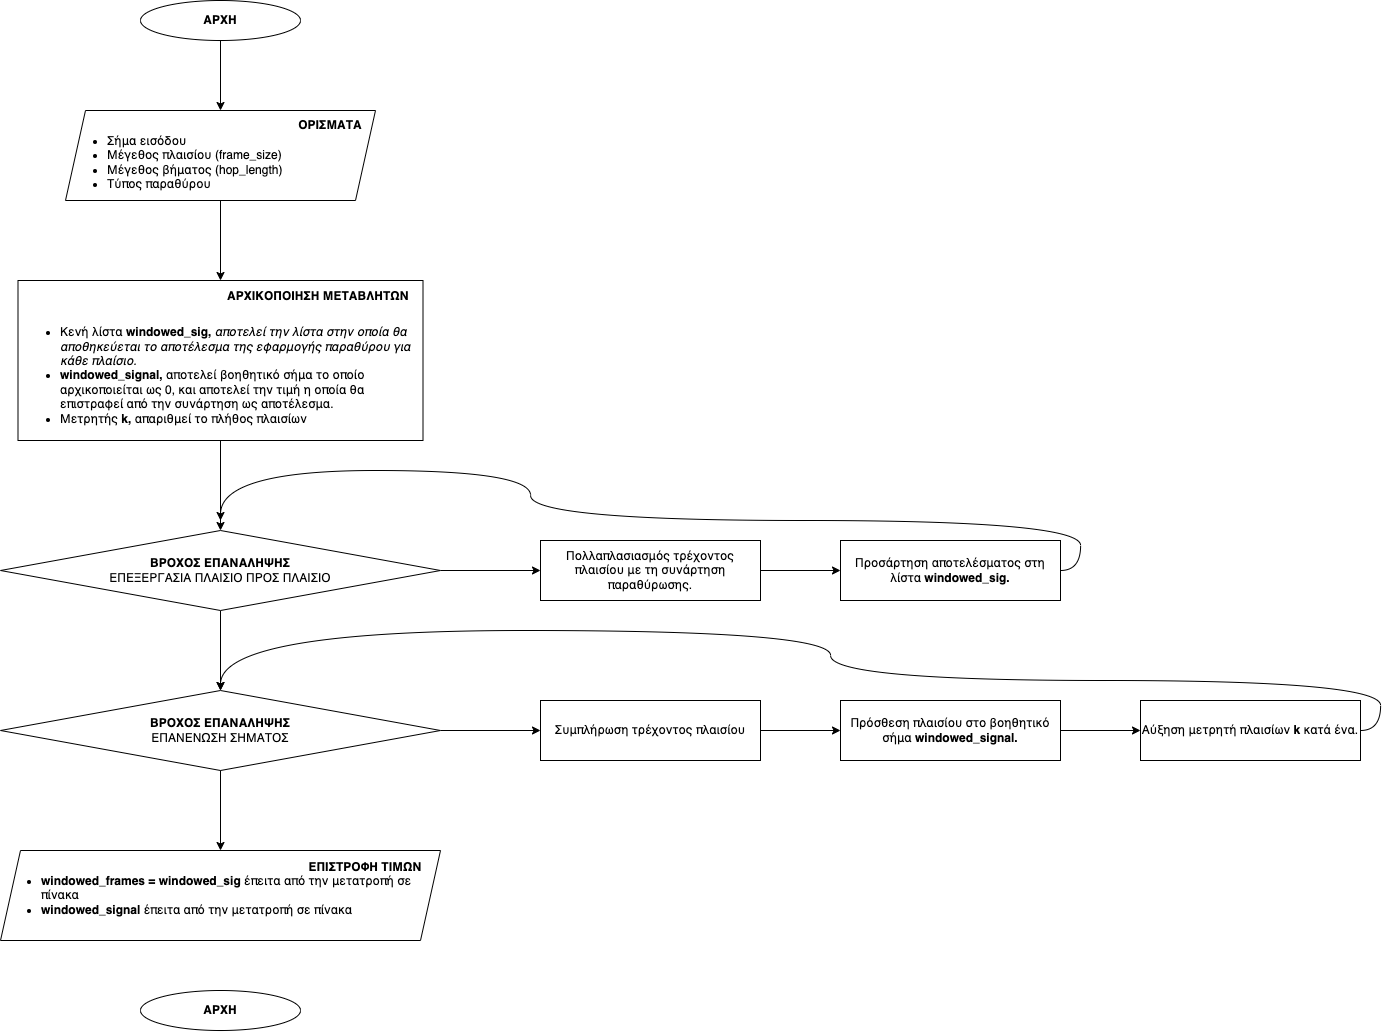

The diagram above was exported from draw.io. Its source (the exported page's mxGraphModel, read from the mxfile embedded in the PNG):
<mxGraphModel dx="2929" dy="1056" grid="1" gridSize="10" guides="1" tooltips="1" connect="1" arrows="1" fold="1" page="1" pageScale="1" pageWidth="827" pageHeight="1169" math="0" shadow="0">
  <root>
    <mxCell id="0" />
    <mxCell id="1" parent="0" />
    <mxCell id="HqMORYhC2gv6Bx_GERYe-5" value="" style="edgeStyle=orthogonalEdgeStyle;rounded=0;orthogonalLoop=1;jettySize=auto;html=1;" edge="1" parent="1" source="HqMORYhC2gv6Bx_GERYe-2" target="HqMORYhC2gv6Bx_GERYe-4">
      <mxGeometry relative="1" as="geometry" />
    </mxCell>
    <mxCell id="HqMORYhC2gv6Bx_GERYe-2" value="&lt;b&gt;ΑΡΧΗ&lt;/b&gt;" style="ellipse;whiteSpace=wrap;html=1;" vertex="1" parent="1">
      <mxGeometry x="20" y="10" width="160" height="40" as="geometry" />
    </mxCell>
    <mxCell id="HqMORYhC2gv6Bx_GERYe-8" value="" style="edgeStyle=orthogonalEdgeStyle;rounded=0;orthogonalLoop=1;jettySize=auto;html=1;" edge="1" parent="1" source="HqMORYhC2gv6Bx_GERYe-4" target="HqMORYhC2gv6Bx_GERYe-7">
      <mxGeometry relative="1" as="geometry" />
    </mxCell>
    <mxCell id="HqMORYhC2gv6Bx_GERYe-4" value="&lt;br&gt;&lt;ul style=&quot;&quot;&gt;&lt;li style=&quot;&quot;&gt;Σήμα εισόδου&lt;/li&gt;&lt;li style=&quot;&quot;&gt;Μέγεθος πλαισίου (frame_size)&lt;/li&gt;&lt;li style=&quot;&quot;&gt;Μέγεθος βήματος (hop_length)&lt;/li&gt;&lt;li style=&quot;&quot;&gt;Τύπος παραθύρου&lt;/li&gt;&lt;/ul&gt;" style="shape=parallelogram;perimeter=parallelogramPerimeter;whiteSpace=wrap;html=1;fixedSize=1;align=left;verticalAlign=middle;" vertex="1" parent="1">
      <mxGeometry x="-55" y="120" width="310" height="90" as="geometry" />
    </mxCell>
    <mxCell id="HqMORYhC2gv6Bx_GERYe-6" value="&lt;b&gt;ΟΡΙΣΜΑΤΑ&lt;/b&gt;" style="text;html=1;strokeColor=none;fillColor=none;align=center;verticalAlign=middle;whiteSpace=wrap;rounded=0;" vertex="1" parent="1">
      <mxGeometry x="180" y="120" width="60" height="30" as="geometry" />
    </mxCell>
    <mxCell id="HqMORYhC2gv6Bx_GERYe-12" style="edgeStyle=orthogonalEdgeStyle;rounded=0;orthogonalLoop=1;jettySize=auto;html=1;exitX=0.5;exitY=1;exitDx=0;exitDy=0;entryX=0.5;entryY=0;entryDx=0;entryDy=0;" edge="1" parent="1">
      <mxGeometry relative="1" as="geometry">
        <mxPoint x="100" y="450" as="sourcePoint" />
        <mxPoint x="100" y="540" as="targetPoint" />
      </mxGeometry>
    </mxCell>
    <mxCell id="HqMORYhC2gv6Bx_GERYe-7" value="&lt;ul&gt;&lt;li&gt;Κενή λίστα &lt;b&gt;windowed_sig,&amp;nbsp;&lt;/b&gt;&lt;i style=&quot;background-color: initial;&quot;&gt;αποτελεί την λίστα στην οποία θα αποθηκεύεται το αποτέλεσμα της εφαρμογής παραθύρου για κάθε πλαίσιο.&lt;/i&gt;&lt;/li&gt;&lt;li&gt;&lt;b&gt;windowed_signal, &lt;/b&gt;αποτελεί βοηθητικό σήμα το οποίο αρχικοποιείται ως 0, και αποτελεί την τιμή η οποία θα επιστραφεί από την συνάρτηση ως αποτέλεσμα.&lt;/li&gt;&lt;li&gt;Μετρητής&amp;nbsp;&lt;b&gt;k, &lt;/b&gt;απαριθμεί το πλήθος πλαισίων&lt;/li&gt;&lt;/ul&gt;" style="whiteSpace=wrap;html=1;align=left;verticalAlign=bottom;" vertex="1" parent="1">
      <mxGeometry x="-102.5" y="290" width="405" height="160" as="geometry" />
    </mxCell>
    <mxCell id="HqMORYhC2gv6Bx_GERYe-9" value="&lt;b&gt;ΑΡΧΙΚΟΠΟΙΗΣΗ ΜΕΤΑΒΛΗΤΩΝ&lt;/b&gt;" style="text;html=1;strokeColor=none;fillColor=none;align=center;verticalAlign=middle;whiteSpace=wrap;rounded=0;" vertex="1" parent="1">
      <mxGeometry x="92.5" y="291" width="210" height="30" as="geometry" />
    </mxCell>
    <mxCell id="HqMORYhC2gv6Bx_GERYe-17" style="edgeStyle=orthogonalEdgeStyle;rounded=0;orthogonalLoop=1;jettySize=auto;html=1;exitX=0.5;exitY=1;exitDx=0;exitDy=0;entryX=0.5;entryY=0;entryDx=0;entryDy=0;" edge="1" parent="1" source="HqMORYhC2gv6Bx_GERYe-11" target="HqMORYhC2gv6Bx_GERYe-15">
      <mxGeometry relative="1" as="geometry" />
    </mxCell>
    <mxCell id="HqMORYhC2gv6Bx_GERYe-19" value="" style="edgeStyle=orthogonalEdgeStyle;rounded=0;orthogonalLoop=1;jettySize=auto;html=1;" edge="1" parent="1" source="HqMORYhC2gv6Bx_GERYe-11" target="HqMORYhC2gv6Bx_GERYe-18">
      <mxGeometry relative="1" as="geometry" />
    </mxCell>
    <mxCell id="HqMORYhC2gv6Bx_GERYe-11" value="&lt;b&gt;ΒΡΟΧΟΣ ΕΠΑΝΑΛΗΨΗΣ&lt;/b&gt;&lt;br&gt;ΕΠΕΞΕΡΓΑΣΙΑ ΠΛΑΙΣΙΟ ΠΡΟΣ ΠΛΑΙΣΙΟ" style="rhombus;whiteSpace=wrap;html=1;" vertex="1" parent="1">
      <mxGeometry x="-120" y="540" width="440" height="80" as="geometry" />
    </mxCell>
    <mxCell id="HqMORYhC2gv6Bx_GERYe-33" style="edgeStyle=orthogonalEdgeStyle;curved=1;rounded=0;orthogonalLoop=1;jettySize=auto;html=1;exitX=1;exitY=0.5;exitDx=0;exitDy=0;entryX=0;entryY=0.5;entryDx=0;entryDy=0;elbow=vertical;" edge="1" parent="1" source="HqMORYhC2gv6Bx_GERYe-15" target="HqMORYhC2gv6Bx_GERYe-32">
      <mxGeometry relative="1" as="geometry" />
    </mxCell>
    <mxCell id="HqMORYhC2gv6Bx_GERYe-15" value="&lt;b&gt;ΒΡΟΧΟΣ ΕΠΑΝΑΛΗΨΗΣ&lt;/b&gt;&lt;br&gt;ΕΠΑΝΕΝΩΣΗ ΣΗΜΑΤΟΣ" style="rhombus;whiteSpace=wrap;html=1;" vertex="1" parent="1">
      <mxGeometry x="-120" y="700" width="440" height="80" as="geometry" />
    </mxCell>
    <mxCell id="HqMORYhC2gv6Bx_GERYe-21" value="" style="edgeStyle=orthogonalEdgeStyle;rounded=0;orthogonalLoop=1;jettySize=auto;html=1;" edge="1" parent="1" source="HqMORYhC2gv6Bx_GERYe-18" target="HqMORYhC2gv6Bx_GERYe-20">
      <mxGeometry relative="1" as="geometry" />
    </mxCell>
    <mxCell id="HqMORYhC2gv6Bx_GERYe-18" value="Πολλαπλασιασμός τρέχοντος πλαισίου με τη συνάρτηση παραθύρωσης." style="whiteSpace=wrap;html=1;align=center;horizontal=1;" vertex="1" parent="1">
      <mxGeometry x="420" y="550" width="220" height="60" as="geometry" />
    </mxCell>
    <mxCell id="HqMORYhC2gv6Bx_GERYe-30" style="edgeStyle=orthogonalEdgeStyle;curved=1;rounded=0;orthogonalLoop=1;jettySize=auto;html=1;exitX=1;exitY=0.5;exitDx=0;exitDy=0;elbow=vertical;" edge="1" parent="1" source="HqMORYhC2gv6Bx_GERYe-20">
      <mxGeometry relative="1" as="geometry">
        <mxPoint x="100" y="530" as="targetPoint" />
        <Array as="points">
          <mxPoint x="960" y="580" />
          <mxPoint x="960" y="530" />
          <mxPoint x="410" y="530" />
          <mxPoint x="410" y="480" />
          <mxPoint x="100" y="480" />
        </Array>
      </mxGeometry>
    </mxCell>
    <mxCell id="HqMORYhC2gv6Bx_GERYe-20" value="Προσάρτηση αποτελέσματος στη λίστα &lt;b&gt;windowed_sig.&lt;/b&gt;" style="whiteSpace=wrap;html=1;align=center;horizontal=1;" vertex="1" parent="1">
      <mxGeometry x="720" y="550" width="220" height="60" as="geometry" />
    </mxCell>
    <mxCell id="HqMORYhC2gv6Bx_GERYe-31" style="edgeStyle=orthogonalEdgeStyle;curved=1;rounded=0;orthogonalLoop=1;jettySize=auto;html=1;exitX=1;exitY=0.5;exitDx=0;exitDy=0;elbow=vertical;entryX=0.5;entryY=0;entryDx=0;entryDy=0;" edge="1" parent="1" target="HqMORYhC2gv6Bx_GERYe-15">
      <mxGeometry relative="1" as="geometry">
        <mxPoint x="400" y="690" as="targetPoint" />
        <mxPoint x="1240" y="740" as="sourcePoint" />
        <Array as="points">
          <mxPoint x="1260" y="740" />
          <mxPoint x="1260" y="690" />
          <mxPoint x="710" y="690" />
          <mxPoint x="710" y="640" />
          <mxPoint x="100" y="640" />
        </Array>
      </mxGeometry>
    </mxCell>
    <mxCell id="HqMORYhC2gv6Bx_GERYe-35" value="" style="edgeStyle=orthogonalEdgeStyle;curved=1;rounded=0;orthogonalLoop=1;jettySize=auto;html=1;elbow=vertical;" edge="1" parent="1" source="HqMORYhC2gv6Bx_GERYe-32" target="HqMORYhC2gv6Bx_GERYe-34">
      <mxGeometry relative="1" as="geometry" />
    </mxCell>
    <mxCell id="HqMORYhC2gv6Bx_GERYe-32" value="Συμπλήρωση τρέχοντος πλαισίου" style="whiteSpace=wrap;html=1;align=center;horizontal=1;" vertex="1" parent="1">
      <mxGeometry x="420" y="710" width="220" height="60" as="geometry" />
    </mxCell>
    <mxCell id="HqMORYhC2gv6Bx_GERYe-37" value="" style="edgeStyle=orthogonalEdgeStyle;curved=1;rounded=0;orthogonalLoop=1;jettySize=auto;html=1;elbow=vertical;" edge="1" parent="1" source="HqMORYhC2gv6Bx_GERYe-34" target="HqMORYhC2gv6Bx_GERYe-36">
      <mxGeometry relative="1" as="geometry" />
    </mxCell>
    <mxCell id="HqMORYhC2gv6Bx_GERYe-34" value="Πρόσθεση πλαισίου στο βοηθητικό σήμα &lt;b&gt;windowed_signal.&lt;/b&gt;" style="whiteSpace=wrap;html=1;align=center;horizontal=1;" vertex="1" parent="1">
      <mxGeometry x="720" y="710" width="220" height="60" as="geometry" />
    </mxCell>
    <mxCell id="HqMORYhC2gv6Bx_GERYe-36" value="Αύξηση μετρητή πλαισίων &lt;b&gt;k &lt;/b&gt;κατά ένα." style="whiteSpace=wrap;html=1;align=center;horizontal=1;" vertex="1" parent="1">
      <mxGeometry x="1020" y="710" width="220" height="60" as="geometry" />
    </mxCell>
    <mxCell id="HqMORYhC2gv6Bx_GERYe-38" value="&lt;b&gt;ΑΡΧΗ&lt;/b&gt;" style="ellipse;whiteSpace=wrap;html=1;" vertex="1" parent="1">
      <mxGeometry x="20" y="1000" width="160" height="40" as="geometry" />
    </mxCell>
    <mxCell id="HqMORYhC2gv6Bx_GERYe-39" style="edgeStyle=orthogonalEdgeStyle;rounded=0;orthogonalLoop=1;jettySize=auto;html=1;exitX=0.5;exitY=1;exitDx=0;exitDy=0;entryX=0.5;entryY=0;entryDx=0;entryDy=0;" edge="1" parent="1">
      <mxGeometry relative="1" as="geometry">
        <mxPoint x="100" y="780" as="sourcePoint" />
        <mxPoint x="100" y="860" as="targetPoint" />
      </mxGeometry>
    </mxCell>
    <mxCell id="HqMORYhC2gv6Bx_GERYe-42" value="&lt;ul&gt;&lt;li style=&quot;text-align: left;&quot;&gt;&lt;b&gt;windowed_frames = windowed_sig &lt;/b&gt;έπειτα από την μετατροπή σε πίνακα&lt;br&gt;&lt;/li&gt;&lt;li style=&quot;text-align: left;&quot;&gt;&lt;b&gt;windowed_signal &lt;/b&gt;έπειτα από την μετατροπή σε πίνακα&lt;br&gt;&lt;/li&gt;&lt;/ul&gt;" style="shape=parallelogram;perimeter=parallelogramPerimeter;whiteSpace=wrap;html=1;fixedSize=1;" vertex="1" parent="1">
      <mxGeometry x="-120" y="860" width="440" height="90" as="geometry" />
    </mxCell>
    <mxCell id="HqMORYhC2gv6Bx_GERYe-47" value="&lt;b&gt;ΕΠΙΣΤΡΟΦΗ ΤΙΜΩΝ&lt;/b&gt;" style="text;html=1;strokeColor=none;fillColor=none;align=center;verticalAlign=middle;whiteSpace=wrap;rounded=0;" vertex="1" parent="1">
      <mxGeometry x="180" y="862" width="130" height="30" as="geometry" />
    </mxCell>
  </root>
</mxGraphModel>